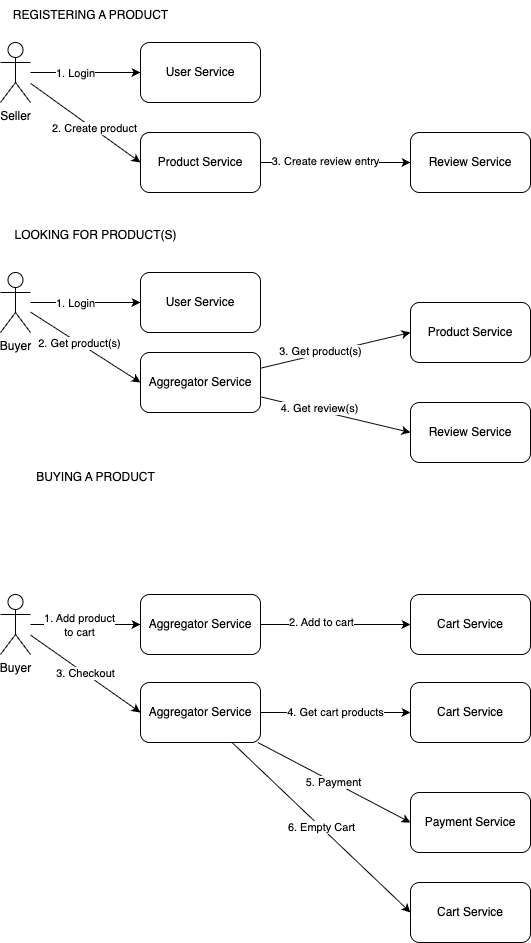

The diagram above was exported from draw.io. Its source (the exported page's mxGraphModel, read from the mxfile embedded in the PNG):
<mxGraphModel dx="622" dy="544" grid="1" gridSize="10" guides="1" tooltips="1" connect="1" arrows="1" fold="1" page="1" pageScale="1" pageWidth="827" pageHeight="1169" background="#FFFFFF" math="0" shadow="0">
  <root>
    <mxCell id="0" />
    <mxCell id="1" parent="0" />
    <mxCell id="3" style="edgeStyle=none;html=1;" edge="1" parent="1" source="2">
      <mxGeometry relative="1" as="geometry">
        <mxPoint x="200" y="80" as="targetPoint" />
      </mxGeometry>
    </mxCell>
    <mxCell id="5" value="1. Login" style="edgeLabel;html=1;align=center;verticalAlign=middle;resizable=0;points=[];" vertex="1" connectable="0" parent="3">
      <mxGeometry x="-0.203" y="-1" relative="1" as="geometry">
        <mxPoint y="-1" as="offset" />
      </mxGeometry>
    </mxCell>
    <mxCell id="6" style="edgeStyle=none;html=1;" edge="1" parent="1" source="2">
      <mxGeometry relative="1" as="geometry">
        <mxPoint x="200" y="170" as="targetPoint" />
      </mxGeometry>
    </mxCell>
    <mxCell id="7" value="2. Create product" style="edgeLabel;html=1;align=center;verticalAlign=middle;resizable=0;points=[];" vertex="1" connectable="0" parent="6">
      <mxGeometry x="0.144" relative="1" as="geometry">
        <mxPoint y="-1" as="offset" />
      </mxGeometry>
    </mxCell>
    <mxCell id="2" value="Seller&lt;div&gt;&lt;br&gt;&lt;/div&gt;" style="shape=umlActor;verticalLabelPosition=bottom;verticalAlign=top;html=1;outlineConnect=0;" vertex="1" parent="1">
      <mxGeometry x="60" y="50" width="30" height="60" as="geometry" />
    </mxCell>
    <mxCell id="4" value="User Service" style="rounded=1;whiteSpace=wrap;html=1;" vertex="1" parent="1">
      <mxGeometry x="200" y="50" width="120" height="60" as="geometry" />
    </mxCell>
    <mxCell id="9" style="edgeStyle=none;html=1;" edge="1" parent="1" source="8" target="10">
      <mxGeometry relative="1" as="geometry">
        <mxPoint x="420" y="170" as="targetPoint" />
      </mxGeometry>
    </mxCell>
    <mxCell id="11" value="3. Create review entry" style="edgeLabel;html=1;align=center;verticalAlign=middle;resizable=0;points=[];" vertex="1" connectable="0" parent="9">
      <mxGeometry x="-0.1533" y="2" relative="1" as="geometry">
        <mxPoint as="offset" />
      </mxGeometry>
    </mxCell>
    <mxCell id="8" value="Product Service" style="rounded=1;whiteSpace=wrap;html=1;" vertex="1" parent="1">
      <mxGeometry x="200" y="140" width="120" height="60" as="geometry" />
    </mxCell>
    <mxCell id="10" value="Review Service" style="rounded=1;whiteSpace=wrap;html=1;" vertex="1" parent="1">
      <mxGeometry x="470" y="140" width="120" height="60" as="geometry" />
    </mxCell>
    <mxCell id="12" style="edgeStyle=none;html=1;" edge="1" parent="1" source="14">
      <mxGeometry relative="1" as="geometry">
        <mxPoint x="200" y="310" as="targetPoint" />
      </mxGeometry>
    </mxCell>
    <mxCell id="13" value="1. Login" style="edgeLabel;html=1;align=center;verticalAlign=middle;resizable=0;points=[];" vertex="1" connectable="0" parent="12">
      <mxGeometry x="-0.203" y="-1" relative="1" as="geometry">
        <mxPoint y="-1" as="offset" />
      </mxGeometry>
    </mxCell>
    <mxCell id="16" style="edgeStyle=none;html=1;entryX=0;entryY=0.5;entryDx=0;entryDy=0;" edge="1" parent="1" source="14" target="18">
      <mxGeometry relative="1" as="geometry">
        <mxPoint x="158.33333333333337" y="370" as="targetPoint" />
      </mxGeometry>
    </mxCell>
    <mxCell id="19" value="2. Get product(s)" style="edgeLabel;html=1;align=center;verticalAlign=middle;resizable=0;points=[];" vertex="1" connectable="0" parent="16">
      <mxGeometry x="-0.1257" relative="1" as="geometry">
        <mxPoint as="offset" />
      </mxGeometry>
    </mxCell>
    <mxCell id="14" value="&lt;div&gt;Buyer&lt;/div&gt;" style="shape=umlActor;verticalLabelPosition=bottom;verticalAlign=top;html=1;outlineConnect=0;" vertex="1" parent="1">
      <mxGeometry x="60" y="280" width="30" height="60" as="geometry" />
    </mxCell>
    <mxCell id="15" value="User Service" style="rounded=1;whiteSpace=wrap;html=1;" vertex="1" parent="1">
      <mxGeometry x="200" y="280" width="120" height="60" as="geometry" />
    </mxCell>
    <mxCell id="20" style="edgeStyle=none;html=1;entryX=0;entryY=0.5;entryDx=0;entryDy=0;" edge="1" parent="1" source="18">
      <mxGeometry relative="1" as="geometry">
        <mxPoint x="470" y="340" as="targetPoint" />
      </mxGeometry>
    </mxCell>
    <mxCell id="26" value="3. Get product(s)" style="edgeLabel;html=1;align=center;verticalAlign=middle;resizable=0;points=[];" vertex="1" connectable="0" parent="20">
      <mxGeometry x="-0.1968" y="3" relative="1" as="geometry">
        <mxPoint as="offset" />
      </mxGeometry>
    </mxCell>
    <mxCell id="25" style="edgeStyle=none;html=1;entryX=0;entryY=0.5;entryDx=0;entryDy=0;" edge="1" parent="1" source="18" target="24">
      <mxGeometry relative="1" as="geometry" />
    </mxCell>
    <mxCell id="27" value="4. Get review(s)" style="edgeLabel;html=1;align=center;verticalAlign=middle;resizable=0;points=[];" vertex="1" connectable="0" parent="25">
      <mxGeometry x="-0.2289" y="3" relative="1" as="geometry">
        <mxPoint as="offset" />
      </mxGeometry>
    </mxCell>
    <mxCell id="18" value="Aggregator Service" style="rounded=1;whiteSpace=wrap;html=1;" vertex="1" parent="1">
      <mxGeometry x="200" y="360" width="120" height="60" as="geometry" />
    </mxCell>
    <mxCell id="21" value="Product Service" style="rounded=1;whiteSpace=wrap;html=1;" vertex="1" parent="1">
      <mxGeometry x="470" y="310" width="120" height="60" as="geometry" />
    </mxCell>
    <mxCell id="22" value="REGISTERING A PRODUCT" style="text;html=1;align=center;verticalAlign=middle;resizable=0;points=[];autosize=1;strokeColor=none;fillColor=none;" vertex="1" parent="1">
      <mxGeometry x="60" y="8" width="180" height="30" as="geometry" />
    </mxCell>
    <mxCell id="23" value="LOOKING FOR PRODUCT(S)" style="text;html=1;align=center;verticalAlign=middle;resizable=0;points=[];autosize=1;strokeColor=none;fillColor=none;" vertex="1" parent="1">
      <mxGeometry x="60" y="228" width="190" height="30" as="geometry" />
    </mxCell>
    <mxCell id="24" value="Review Service" style="rounded=1;whiteSpace=wrap;html=1;" vertex="1" parent="1">
      <mxGeometry x="470" y="410" width="120" height="60" as="geometry" />
    </mxCell>
    <mxCell id="30" style="edgeStyle=none;html=1;entryX=0;entryY=0.5;entryDx=0;entryDy=0;" edge="1" parent="1" source="32" target="38">
      <mxGeometry relative="1" as="geometry">
        <mxPoint x="158.33333333333337" y="612" as="targetPoint" />
      </mxGeometry>
    </mxCell>
    <mxCell id="31" value="1. Add product&lt;div&gt;to cart&lt;/div&gt;" style="edgeLabel;html=1;align=center;verticalAlign=middle;resizable=0;points=[];" vertex="1" connectable="0" parent="30">
      <mxGeometry x="-0.1257" relative="1" as="geometry">
        <mxPoint as="offset" />
      </mxGeometry>
    </mxCell>
    <mxCell id="43" value="3. Checkout" style="edgeStyle=none;html=1;entryX=0;entryY=0.5;entryDx=0;entryDy=0;" edge="1" parent="1" source="32" target="42">
      <mxGeometry relative="1" as="geometry" />
    </mxCell>
    <mxCell id="32" value="&lt;div&gt;Buyer&lt;/div&gt;" style="shape=umlActor;verticalLabelPosition=bottom;verticalAlign=top;html=1;outlineConnect=0;" vertex="1" parent="1">
      <mxGeometry x="60" y="602" width="30" height="60" as="geometry" />
    </mxCell>
    <mxCell id="34" style="edgeStyle=none;html=1;entryX=0;entryY=0.5;entryDx=0;entryDy=0;" edge="1" parent="1" source="38" target="39">
      <mxGeometry relative="1" as="geometry">
        <mxPoint x="470" y="582" as="targetPoint" />
      </mxGeometry>
    </mxCell>
    <mxCell id="35" value="2. Add to cart" style="edgeLabel;html=1;align=center;verticalAlign=middle;resizable=0;points=[];" vertex="1" connectable="0" parent="34">
      <mxGeometry x="-0.1968" y="3" relative="1" as="geometry">
        <mxPoint as="offset" />
      </mxGeometry>
    </mxCell>
    <mxCell id="38" value="Aggregator Service" style="rounded=1;whiteSpace=wrap;html=1;" vertex="1" parent="1">
      <mxGeometry x="200" y="602" width="120" height="60" as="geometry" />
    </mxCell>
    <mxCell id="39" value="Cart Service" style="rounded=1;whiteSpace=wrap;html=1;" vertex="1" parent="1">
      <mxGeometry x="470" y="602" width="120" height="60" as="geometry" />
    </mxCell>
    <mxCell id="40" value="BUYING A PRODUCT" style="text;html=1;align=center;verticalAlign=middle;resizable=0;points=[];autosize=1;strokeColor=none;fillColor=none;" vertex="1" parent="1">
      <mxGeometry x="85" y="470" width="140" height="30" as="geometry" />
    </mxCell>
    <mxCell id="45" value="4. Get cart products" style="edgeStyle=none;html=1;entryX=0;entryY=0.5;entryDx=0;entryDy=0;" edge="1" parent="1" source="42" target="44">
      <mxGeometry relative="1" as="geometry" />
    </mxCell>
    <mxCell id="47" value="5. Payment" style="edgeStyle=none;html=1;" edge="1" parent="1" source="42">
      <mxGeometry relative="1" as="geometry">
        <mxPoint x="470" y="830" as="targetPoint" />
      </mxGeometry>
    </mxCell>
    <mxCell id="51" value="6. Empty Cart" style="edgeStyle=none;html=1;entryX=0;entryY=0.5;entryDx=0;entryDy=0;" edge="1" parent="1" source="42" target="50">
      <mxGeometry relative="1" as="geometry" />
    </mxCell>
    <mxCell id="42" value="Aggregator Service" style="rounded=1;whiteSpace=wrap;html=1;" vertex="1" parent="1">
      <mxGeometry x="200" y="690" width="120" height="60" as="geometry" />
    </mxCell>
    <mxCell id="44" value="Cart Service" style="rounded=1;whiteSpace=wrap;html=1;" vertex="1" parent="1">
      <mxGeometry x="470" y="690" width="120" height="60" as="geometry" />
    </mxCell>
    <mxCell id="48" value="Payment Service" style="rounded=1;whiteSpace=wrap;html=1;" vertex="1" parent="1">
      <mxGeometry x="470" y="800" width="120" height="60" as="geometry" />
    </mxCell>
    <mxCell id="50" value="Cart Service" style="rounded=1;whiteSpace=wrap;html=1;" vertex="1" parent="1">
      <mxGeometry x="470" y="890" width="120" height="60" as="geometry" />
    </mxCell>
  </root>
</mxGraphModel>